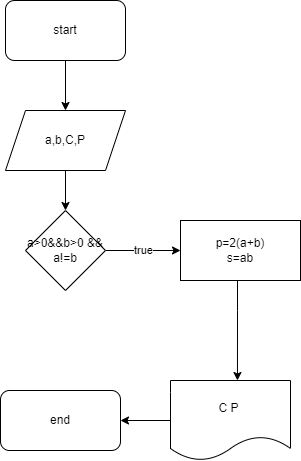

The diagram above was exported from draw.io. Its source (the exported page's mxGraphModel, read from the mxfile embedded in the PNG):
<mxGraphModel dx="1422" dy="762" grid="1" gridSize="10" guides="1" tooltips="1" connect="1" arrows="1" fold="1" page="1" pageScale="1" pageWidth="850" pageHeight="1100" math="0" shadow="0">
  <root>
    <mxCell id="0" />
    <mxCell id="1" parent="0" />
    <mxCell id="BxcMaKLHk39Bpo11dVZP-6" style="edgeStyle=orthogonalEdgeStyle;rounded=0;orthogonalLoop=1;jettySize=auto;html=1;exitX=0.5;exitY=1;exitDx=0;exitDy=0;entryX=0.5;entryY=0;entryDx=0;entryDy=0;" parent="1" source="BxcMaKLHk39Bpo11dVZP-1" target="BxcMaKLHk39Bpo11dVZP-2" edge="1">
      <mxGeometry relative="1" as="geometry" />
    </mxCell>
    <mxCell id="BxcMaKLHk39Bpo11dVZP-1" value="start" style="rounded=1;whiteSpace=wrap;html=1;" parent="1" vertex="1">
      <mxGeometry x="345" y="40" width="120" height="60" as="geometry" />
    </mxCell>
    <mxCell id="BxcMaKLHk39Bpo11dVZP-5" style="edgeStyle=orthogonalEdgeStyle;rounded=0;orthogonalLoop=1;jettySize=auto;html=1;exitX=0.5;exitY=1;exitDx=0;exitDy=0;" parent="1" source="BxcMaKLHk39Bpo11dVZP-2" target="BxcMaKLHk39Bpo11dVZP-3" edge="1">
      <mxGeometry relative="1" as="geometry" />
    </mxCell>
    <mxCell id="BxcMaKLHk39Bpo11dVZP-2" value="a,b,C,P" style="shape=parallelogram;perimeter=parallelogramPerimeter;whiteSpace=wrap;html=1;fixedSize=1;" parent="1" vertex="1">
      <mxGeometry x="345" y="150" width="120" height="60" as="geometry" />
    </mxCell>
    <mxCell id="BxcMaKLHk39Bpo11dVZP-9" value="true" style="edgeStyle=orthogonalEdgeStyle;rounded=0;orthogonalLoop=1;jettySize=auto;html=1;" parent="1" source="BxcMaKLHk39Bpo11dVZP-3" target="BxcMaKLHk39Bpo11dVZP-8" edge="1">
      <mxGeometry relative="1" as="geometry" />
    </mxCell>
    <mxCell id="BxcMaKLHk39Bpo11dVZP-3" value="a&amp;gt;0&amp;amp;&amp;amp;b&amp;gt;0 &amp;amp;&amp;amp; a!=b" style="rhombus;whiteSpace=wrap;html=1;" parent="1" vertex="1">
      <mxGeometry x="365" y="250" width="80" height="80" as="geometry" />
    </mxCell>
    <mxCell id="BxcMaKLHk39Bpo11dVZP-12" style="edgeStyle=orthogonalEdgeStyle;rounded=0;orthogonalLoop=1;jettySize=auto;html=1;entryX=1;entryY=0.5;entryDx=0;entryDy=0;" parent="1" source="BxcMaKLHk39Bpo11dVZP-4" target="BxcMaKLHk39Bpo11dVZP-11" edge="1">
      <mxGeometry relative="1" as="geometry">
        <mxPoint x="470" y="460" as="targetPoint" />
      </mxGeometry>
    </mxCell>
    <mxCell id="BxcMaKLHk39Bpo11dVZP-4" value="C P&amp;nbsp;" style="shape=document;whiteSpace=wrap;html=1;boundedLbl=1;" parent="1" vertex="1">
      <mxGeometry x="510" y="420" width="120" height="80" as="geometry" />
    </mxCell>
    <mxCell id="BxcMaKLHk39Bpo11dVZP-10" style="edgeStyle=orthogonalEdgeStyle;rounded=0;orthogonalLoop=1;jettySize=auto;html=1;entryX=0.558;entryY=0;entryDx=0;entryDy=0;entryPerimeter=0;" parent="1" source="BxcMaKLHk39Bpo11dVZP-8" target="BxcMaKLHk39Bpo11dVZP-4" edge="1">
      <mxGeometry relative="1" as="geometry">
        <Array as="points">
          <mxPoint x="577" y="350" />
          <mxPoint x="577" y="350" />
        </Array>
      </mxGeometry>
    </mxCell>
    <mxCell id="BxcMaKLHk39Bpo11dVZP-8" value="p=2(a+b)&lt;br&gt;s=ab" style="rounded=0;whiteSpace=wrap;html=1;" parent="1" vertex="1">
      <mxGeometry x="520" y="260" width="120" height="60" as="geometry" />
    </mxCell>
    <mxCell id="BxcMaKLHk39Bpo11dVZP-11" value="end" style="rounded=1;whiteSpace=wrap;html=1;" parent="1" vertex="1">
      <mxGeometry x="340" y="430" width="120" height="60" as="geometry" />
    </mxCell>
  </root>
</mxGraphModel>